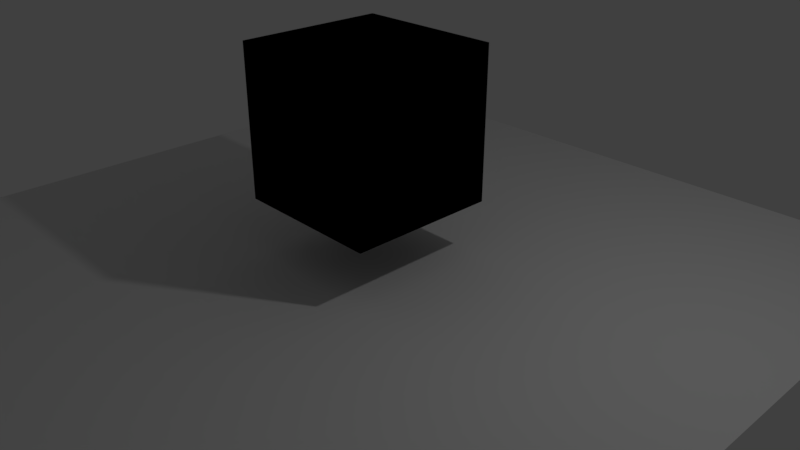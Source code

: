 # Source: assets.blend  (saved by Blender 2.78.0; exported with 4.5.12 LTS)
import bpy
from mathutils import Matrix  # noqa: F401  (used for matrix-valued properties, if any)

bpy.ops.wm.read_factory_settings(use_empty=True)
scene = bpy.context.scene
scene.name = 'Scene'

# ---- collections
col_collection_1 = bpy.data.collections.new('Collection 1'); scene.collection.children.link(col_collection_1)

# ---- images (referenced by path relative to the original .blend; pixels are not part of the script)
import os
ASSET_DIR = os.environ.get("B2B_ASSET_DIR", "")  # directory of the original .blend (textures are referenced by path, not embedded)
HERE = os.path.dirname(os.path.abspath(__file__))  # packed textures are extracted next to this script under _unpacked/

def load_image(name, relpath, width, height, colorspace="sRGB"):
    """Load a texture the original file referenced (path relative to the .blend, or extracted next to this script)."""
    p = next((c for c in (os.path.join(HERE, relpath), os.path.join(ASSET_DIR, relpath)) if relpath and os.path.exists(c)), "")
    if p:
        img = bpy.data.images.load(p, check_existing=True)
        img.name = name
    else:  # same state as the original file: an image datablock whose file is absent (Cycles renders it pink)
        img = bpy.data.images.new(name, width, height)
        img.source = "FILE"
        img.filepath = "//" + (relpath or name)
    img.colorspace_settings.name = colorspace
    return img
img_player_color_1024_png = load_image('player_color_1024.png', 'player_color_1024.png', 1024, 1024, 'sRGB')

# ---- materials (node trees are filled in below, after node groups)
mat_playermaterial = bpy.data.materials.new('PlayerMaterial')
mat_playermaterial.alpha_threshold = 0.0
mat_playermaterial.roughness = 0.5
mat_playermaterial.line_color = (0.0, 0.0, 0.0, 1.0)

# ---- node groups
ng_gltf_metallic_roughness = bpy.data.node_groups.new('glTF Metallic Roughness', 'ShaderNodeTree')
_N = ng_gltf_metallic_roughness.nodes; _L = ng_gltf_metallic_roughness.links

# ---- material node trees
mat_playermaterial.use_nodes = True; mat_playermaterial.node_tree.nodes.clear()
_N = mat_playermaterial.node_tree.nodes; _L = mat_playermaterial.node_tree.links
n0 = _N.new('ShaderNodeOutputMaterial'); n0.name = 'Material Output'; n0.location = (300, 300)
n1 = _N.new('ShaderNodeTexImage'); n1.name = 'Image Texture'; n1.location = (-418, 361)
n1.width = 140
n1.image = img_player_color_1024_png
n2 = _N.new('ShaderNodeGroup'); n2.name = 'Group'; n2.location = (-10, 476)
n2.width = 208
n2.node_tree = ng_gltf_metallic_roughness
n2.inputs[1].default_value = (1.0, 1.0, 1.0, 1.0)
n2.inputs[2].default_value = (1.0, 1.0, 1.0, 1.0)
n2.inputs[3].default_value = 1.0
n2.inputs[4].default_value = 1.0
n2.inputs[5].default_value = (0.5, 0.5, 1.0, 1.0)
n2.inputs[6].default_value = 1.0
n2.inputs[7].default_value = (1.0, 1.0, 1.0, 1.0)
n2.inputs[8].default_value = 1.0
n2.inputs[9].default_value = (1.0, 1.0, 1.0, 1.0)
n2.inputs[10].default_value = (0.0, 0.0, 0.0, 1.0)
n2.inputs[11].default_value = 1.0
n2.inputs[12].default_value = 0.5
n2.inputs[13].default_value = 0.0
n2.inputs[14].default_value = 0.0
n2.inputs[15].default_value = 0.0
n2.inputs[16].default_value = (0.0, 0.0, 0.0, 1.0)
_L.new(n2.outputs[0], n0.inputs[0])
_L.new(n1.outputs[0], n2.inputs[0])
n0.is_active_output = True

# ---- world
world_world = bpy.data.worlds.new('World'); scene.world = world_world
world_world.color = (0.05088, 0.05088, 0.05088)
world_world.use_sun_shadow = False
world_world.sun_shadow_jitter_overblur = 0.0
world_world.cycles.sampling_method = 'MANUAL'

# ---- cameras
cam_camera = bpy.data.cameras.new('Camera')
cam_camera.clip_end = 100.0
cam_camera.lens = 35.0
cam_camera.sensor_width = 32.0
cam_camera.sensor_height = 18.0
cam_camera.ortho_scale = 7.314
cam_camera.dof.focus_distance = 0.0

# ---- lights
light_lamp = bpy.data.lights.new('Lamp', 'POINT')
light_lamp.transmission_factor = 0.0
light_lamp.cutoff_distance = 30.0
light_lamp.energy = 100.0
light_lamp.shadow_buffer_clip_start = 1.001
light_lamp.shadow_soft_size = 0.1
light_lamp.shadow_maximum_resolution = 0.006
light_lamp.use_absolute_resolution = True

# ---- meshes
me_floormesh = bpy.data.meshes.new('FloorMesh')
me_floormesh.from_pydata([(-5.0, -5.0, 0.0), (5.0, -5.0, 0.0), (-5.0, 5.0, 0.0), (5.0, 5.0, 0.0)], [], [(0, 1, 3, 2)])
me_floormesh.use_remesh_preserve_volume = False
me_floormesh.use_remesh_preserve_attributes = False
me_floormesh.use_mirror_vertex_groups = False
me_floormesh.update()
me_playermesh = bpy.data.meshes.new('PlayerMesh')
me_playermesh.from_pydata([(1.0, 1.0, 2.0), (1.0, 1.0, 0.0), (1.0, -1.0, 2.0), (1.0, -1.0, 0.0), (-1.0, 1.0, 2.0), (-1.0, 1.0, 0.0), (-1.0, -1.0, 2.0), (-1.0, -1.0, 0.0)], [], [(3, 2, 6, 7), (0, 4, 6, 2), (7, 6, 4, 5), (5, 4, 0, 1), (1, 0, 2, 3), (5, 1, 3, 7)])
_uv = me_playermesh.uv_layers.new(name='UVMap')
_uv.uv.foreach_set('vector', [0.7183, 0.3999, 0.7183, 0.5757, 0.5425, 0.5757, 0.5425, 0.3999, 0.952, 0.9877, 0.6191, 0.9877, 0.6191, 0.6548, 0.952, 0.6548, 0.6669, 0.3331, 0.6669, 0.0001998, 0.9998, 0.0001998, 0.9998, 0.3331, 0.09009, 0.8682, 0.09009, 0.6806, 0.2777, 0.6806, 0.2777, 0.8682, 0.4426, 0.2153, 0.4426, 0.5482, 0.1097, 0.5482, 0.1097, 0.2153, 0.5113, 0.6326, 0.5113, 0.8103, 0.3336, 0.8103, 0.3336, 0.6326])
me_playermesh.materials.append(mat_playermaterial)
me_playermesh.use_remesh_preserve_volume = False
me_playermesh.use_remesh_preserve_attributes = False
me_playermesh.use_mirror_vertex_groups = False
me_playermesh.update()

# ---- objects
ob_floor = bpy.data.objects.new('Floor', me_floormesh)
ob_player = bpy.data.objects.new('Player', me_playermesh)
ob_lamp = bpy.data.objects.new('Lamp', light_lamp)
ob_camera = bpy.data.objects.new('Camera', cam_camera)

# ---- transforms, parenting, visibility, modifiers, constraints
ob_floor.location = (0.0, 0.0, 0.0)
ob_floor.lineart.crease_threshold = 0.0
ob_player.location = (0.0, 0.0, 0.7617)
ob_player.lock_rotations_4d = False
ob_player.empty_display_type = 'ARROWS'
ob_player.lineart.crease_threshold = 0.0
ob_lamp.location = (4.076, 1.005, 5.904)
ob_lamp.rotation_euler = (0.6503, 0.05522, 1.866)
ob_lamp.lock_rotations_4d = False
ob_lamp.empty_display_type = 'ARROWS'
ob_lamp.color = (0.0, 0.0, 0.0, 0.0)
ob_lamp.lineart.crease_threshold = 0.0
ob_camera.location = (7.481, -6.508, 5.344)
ob_camera.rotation_euler = (1.109, 0.0, 0.8149)
ob_camera.lock_rotations_4d = False
ob_camera.empty_display_type = 'ARROWS'
ob_camera.color = (0.0, 0.0, 0.0, 0.0)
ob_camera.display_type = 'WIRE'
ob_camera.lineart.crease_threshold = 0.0

# ---- collection membership
col_collection_1.objects.link(ob_floor)
col_collection_1.objects.link(ob_player)
col_collection_1.objects.link(ob_lamp)
col_collection_1.objects.link(ob_camera)

# ---- scene / render settings (as saved in the file)
scene.camera = ob_camera
scene.frame_start = 1; scene.frame_end = 250; scene.frame_set(1)
scene.render.engine = 'CYCLES'
scene.render.resolution_percentage = 50
scene.render.dither_intensity = 0.0
scene.cycles.use_denoising = False
scene.cycles.samples = 128
scene.cycles.sampling_pattern = 'TABULATED_SOBOL'
scene.cycles.light_sampling_threshold = 0.0
scene.cycles.use_adaptive_sampling = False
scene.cycles.use_light_tree = False
scene.cycles.blur_glossy = 0.0
scene.cycles.sample_clamp_indirect = 0.0
scene.view_settings.view_transform = 'Standard'
bpy.context.view_layer.update()
